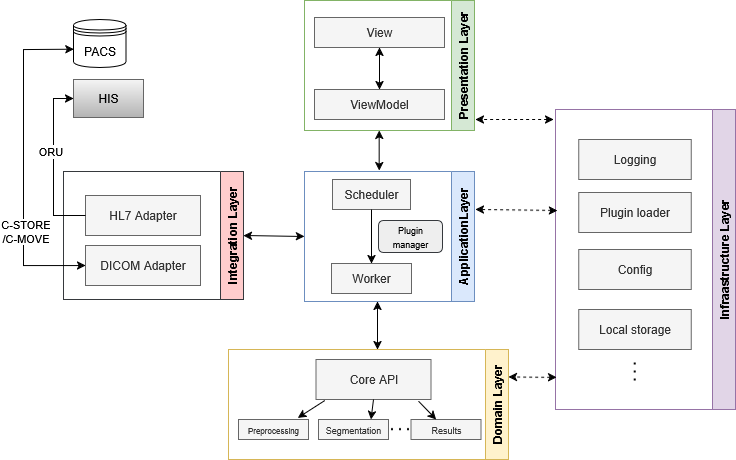

The diagram above was exported from draw.io. Its source (the exported page's mxGraphModel, read from the mxfile embedded in the PNG):
<mxGraphModel dx="983" dy="601" grid="1" gridSize="10" guides="1" tooltips="1" connect="1" arrows="1" fold="1" page="1" pageScale="1" pageWidth="850" pageHeight="1100" math="0" shadow="0">
  <root>
    <mxCell id="0" />
    <mxCell id="1" parent="0" />
    <mxCell id="q-AmzgmCeMlgFkVJrfTR-6" value="ApplicationLayer" style="swimlane;horizontal=0;whiteSpace=wrap;html=1;direction=west;fillColor=#dae8fc;strokeColor=#6c8ebf;" parent="1" vertex="1">
      <mxGeometry x="389" y="282" width="170" height="130" as="geometry" />
    </mxCell>
    <mxCell id="q-AmzgmCeMlgFkVJrfTR-8" value="Scheduler" style="rounded=0;whiteSpace=wrap;html=1;fillColor=#f5f5f5;strokeColor=#666666;fontColor=#333333;" parent="q-AmzgmCeMlgFkVJrfTR-6" vertex="1">
      <mxGeometry x="28" y="8" width="78" height="30" as="geometry" />
    </mxCell>
    <mxCell id="q-AmzgmCeMlgFkVJrfTR-9" value="Worker" style="rounded=0;whiteSpace=wrap;html=1;fillColor=#f5f5f5;strokeColor=#666666;fontColor=#333333;" parent="q-AmzgmCeMlgFkVJrfTR-6" vertex="1">
      <mxGeometry x="27" y="92" width="80" height="30" as="geometry" />
    </mxCell>
    <mxCell id="q-AmzgmCeMlgFkVJrfTR-45" value="" style="endArrow=classic;html=1;rounded=0;exitX=0.5;exitY=1;exitDx=0;exitDy=0;entryX=0.5;entryY=0;entryDx=0;entryDy=0;" parent="q-AmzgmCeMlgFkVJrfTR-6" source="q-AmzgmCeMlgFkVJrfTR-8" target="q-AmzgmCeMlgFkVJrfTR-9" edge="1">
      <mxGeometry width="50" height="50" relative="1" as="geometry">
        <mxPoint x="69" y="68" as="sourcePoint" />
        <mxPoint x="109" y="78" as="targetPoint" />
      </mxGeometry>
    </mxCell>
    <mxCell id="q-AmzgmCeMlgFkVJrfTR-31" value="&lt;font style=&quot;font-size: 9px;&quot;&gt;Plugin manager&lt;/font&gt;" style="rounded=1;whiteSpace=wrap;html=1;fillColor=#eeeeee;strokeColor=#36393d;" parent="q-AmzgmCeMlgFkVJrfTR-6" vertex="1">
      <mxGeometry x="74" y="49" width="64" height="32" as="geometry" />
    </mxCell>
    <mxCell id="q-AmzgmCeMlgFkVJrfTR-7" value="Presentation Layer" style="swimlane;horizontal=0;whiteSpace=wrap;html=1;direction=west;fillColor=#d5e8d4;strokeColor=#82b366;" parent="1" vertex="1">
      <mxGeometry x="389" y="111" width="170" height="130" as="geometry" />
    </mxCell>
    <mxCell id="q-AmzgmCeMlgFkVJrfTR-2" value="View" style="rounded=0;whiteSpace=wrap;html=1;fillColor=#f5f5f5;fontColor=#333333;strokeColor=#666666;" parent="q-AmzgmCeMlgFkVJrfTR-7" vertex="1">
      <mxGeometry x="10" y="17" width="130" height="30" as="geometry" />
    </mxCell>
    <mxCell id="q-AmzgmCeMlgFkVJrfTR-3" value="ViewModel" style="rounded=0;whiteSpace=wrap;html=1;fillColor=#f5f5f5;strokeColor=#666666;fontColor=#333333;" parent="q-AmzgmCeMlgFkVJrfTR-7" vertex="1">
      <mxGeometry x="10" y="89" width="130" height="30" as="geometry" />
    </mxCell>
    <mxCell id="q-AmzgmCeMlgFkVJrfTR-43" value="" style="endArrow=classic;startArrow=classic;html=1;rounded=0;entryX=0.5;entryY=1;entryDx=0;entryDy=0;" parent="q-AmzgmCeMlgFkVJrfTR-7" source="q-AmzgmCeMlgFkVJrfTR-3" target="q-AmzgmCeMlgFkVJrfTR-2" edge="1">
      <mxGeometry width="50" height="50" relative="1" as="geometry">
        <mxPoint x="40" y="209" as="sourcePoint" />
        <mxPoint x="90" y="159" as="targetPoint" />
      </mxGeometry>
    </mxCell>
    <mxCell id="q-AmzgmCeMlgFkVJrfTR-12" value="Domain Layer" style="swimlane;horizontal=0;whiteSpace=wrap;html=1;direction=west;fillColor=#fff2cc;strokeColor=#d6b656;" parent="1" vertex="1">
      <mxGeometry x="313" y="460" width="280" height="110" as="geometry" />
    </mxCell>
    <mxCell id="q-AmzgmCeMlgFkVJrfTR-13" value="Core API" style="rounded=0;whiteSpace=wrap;html=1;fillColor=#f5f5f5;strokeColor=#666666;fontColor=#333333;" parent="q-AmzgmCeMlgFkVJrfTR-12" vertex="1">
      <mxGeometry x="87.5" y="10" width="115" height="40" as="geometry" />
    </mxCell>
    <mxCell id="q-AmzgmCeMlgFkVJrfTR-18" value="&lt;font style=&quot;font-size: 8px;&quot;&gt;Preprocessing&lt;/font&gt;" style="rounded=0;whiteSpace=wrap;html=1;fillColor=#f5f5f5;strokeColor=#666666;fontColor=#333333;" parent="q-AmzgmCeMlgFkVJrfTR-12" vertex="1">
      <mxGeometry x="10" y="70" width="70" height="20" as="geometry" />
    </mxCell>
    <mxCell id="q-AmzgmCeMlgFkVJrfTR-20" value="&lt;font style=&quot;font-size: 9px;&quot;&gt;Segmentation&lt;/font&gt;" style="rounded=0;whiteSpace=wrap;html=1;fillColor=#f5f5f5;strokeColor=#666666;fontColor=#333333;" parent="q-AmzgmCeMlgFkVJrfTR-12" vertex="1">
      <mxGeometry x="90" y="70" width="70" height="20" as="geometry" />
    </mxCell>
    <mxCell id="q-AmzgmCeMlgFkVJrfTR-21" value="" style="endArrow=none;dashed=1;html=1;dashPattern=1 3;strokeWidth=2;rounded=0;" parent="q-AmzgmCeMlgFkVJrfTR-12" edge="1">
      <mxGeometry width="50" height="50" relative="1" as="geometry">
        <mxPoint x="162.5" y="79.65999999999997" as="sourcePoint" />
        <mxPoint x="182.5" y="79.65999999999997" as="targetPoint" />
      </mxGeometry>
    </mxCell>
    <mxCell id="q-AmzgmCeMlgFkVJrfTR-23" value="&lt;font style=&quot;font-size: 9px;&quot;&gt;Results&lt;/font&gt;" style="rounded=0;whiteSpace=wrap;html=1;fillColor=#f5f5f5;strokeColor=#666666;fontColor=#333333;" parent="q-AmzgmCeMlgFkVJrfTR-12" vertex="1">
      <mxGeometry x="182.5" y="70" width="70" height="20" as="geometry" />
    </mxCell>
    <mxCell id="q-AmzgmCeMlgFkVJrfTR-55" value="" style="endArrow=classic;html=1;rounded=0;exitX=0.5;exitY=1;exitDx=0;exitDy=0;entryX=0.75;entryY=0;entryDx=0;entryDy=0;" parent="q-AmzgmCeMlgFkVJrfTR-12" source="q-AmzgmCeMlgFkVJrfTR-13" target="q-AmzgmCeMlgFkVJrfTR-20" edge="1">
      <mxGeometry width="50" height="50" relative="1" as="geometry">
        <mxPoint x="132" y="-80" as="sourcePoint" />
        <mxPoint x="182" y="-130" as="targetPoint" />
      </mxGeometry>
    </mxCell>
    <mxCell id="q-AmzgmCeMlgFkVJrfTR-50" value="" style="endArrow=classic;html=1;rounded=0;exitX=0.892;exitY=1.044;exitDx=0;exitDy=0;exitPerimeter=0;" parent="q-AmzgmCeMlgFkVJrfTR-12" source="q-AmzgmCeMlgFkVJrfTR-13" target="q-AmzgmCeMlgFkVJrfTR-23" edge="1">
      <mxGeometry width="50" height="50" relative="1" as="geometry">
        <mxPoint x="222" y="-20" as="sourcePoint" />
        <mxPoint x="272" y="-70" as="targetPoint" />
      </mxGeometry>
    </mxCell>
    <mxCell id="q-AmzgmCeMlgFkVJrfTR-56" value="" style="endArrow=classic;html=1;rounded=0;exitX=0.076;exitY=1.027;exitDx=0;exitDy=0;exitPerimeter=0;entryX=0.848;entryY=-0.084;entryDx=0;entryDy=0;entryPerimeter=0;" parent="q-AmzgmCeMlgFkVJrfTR-12" source="q-AmzgmCeMlgFkVJrfTR-13" target="q-AmzgmCeMlgFkVJrfTR-18" edge="1">
      <mxGeometry width="50" height="50" relative="1" as="geometry">
        <mxPoint x="132" y="-80" as="sourcePoint" />
        <mxPoint x="182" y="-130" as="targetPoint" />
      </mxGeometry>
    </mxCell>
    <mxCell id="q-AmzgmCeMlgFkVJrfTR-24" value="Integration Layer" style="swimlane;horizontal=0;whiteSpace=wrap;html=1;direction=west;fillColor=#ffcccc;strokeColor=#36393d;" parent="1" vertex="1">
      <mxGeometry x="148" y="282" width="180" height="128" as="geometry" />
    </mxCell>
    <mxCell id="q-AmzgmCeMlgFkVJrfTR-25" value="HL7 Adapter" style="rounded=0;whiteSpace=wrap;html=1;fillColor=#f5f5f5;strokeColor=#666666;fontColor=#333333;" parent="q-AmzgmCeMlgFkVJrfTR-24" vertex="1">
      <mxGeometry x="22" y="24" width="115" height="40" as="geometry" />
    </mxCell>
    <mxCell id="q-AmzgmCeMlgFkVJrfTR-32" value="DICOM Adapter" style="rounded=0;whiteSpace=wrap;html=1;fillColor=#f5f5f5;strokeColor=#666666;fontColor=#333333;" parent="q-AmzgmCeMlgFkVJrfTR-24" vertex="1">
      <mxGeometry x="22" y="74" width="115" height="40" as="geometry" />
    </mxCell>
    <mxCell id="q-AmzgmCeMlgFkVJrfTR-33" value="Infraastructure Layer" style="swimlane;horizontal=0;whiteSpace=wrap;html=1;direction=west;fillColor=#e1d5e7;strokeColor=#9673a6;" parent="1" vertex="1">
      <mxGeometry x="640" y="220" width="180" height="300" as="geometry" />
    </mxCell>
    <mxCell id="q-AmzgmCeMlgFkVJrfTR-34" value="Logging" style="rounded=0;whiteSpace=wrap;html=1;fillColor=#f5f5f5;strokeColor=#666666;fontColor=#333333;" parent="q-AmzgmCeMlgFkVJrfTR-33" vertex="1">
      <mxGeometry x="23.25" y="30" width="112.5" height="40" as="geometry" />
    </mxCell>
    <mxCell id="q-AmzgmCeMlgFkVJrfTR-75" value="" style="endArrow=none;dashed=1;html=1;dashPattern=1 3;strokeWidth=2;rounded=0;" parent="q-AmzgmCeMlgFkVJrfTR-33" edge="1">
      <mxGeometry width="50" height="50" relative="1" as="geometry">
        <mxPoint x="79.21" y="253" as="sourcePoint" />
        <mxPoint x="79.21" y="271" as="targetPoint" />
      </mxGeometry>
    </mxCell>
    <mxCell id="q-AmzgmCeMlgFkVJrfTR-87" value="Plugin loader" style="rounded=0;whiteSpace=wrap;html=1;fillColor=#f5f5f5;strokeColor=#666666;fontColor=#333333;" parent="q-AmzgmCeMlgFkVJrfTR-33" vertex="1">
      <mxGeometry x="23.25" y="83" width="112.5" height="40" as="geometry" />
    </mxCell>
    <mxCell id="7GGlBE3z_p0fuzqhxtIB-1" value="Config" style="rounded=0;whiteSpace=wrap;html=1;fillColor=#f5f5f5;strokeColor=#666666;fontColor=#333333;" vertex="1" parent="q-AmzgmCeMlgFkVJrfTR-33">
      <mxGeometry x="23.25" y="140" width="112.5" height="40" as="geometry" />
    </mxCell>
    <mxCell id="7GGlBE3z_p0fuzqhxtIB-2" value="Local storage" style="rounded=0;whiteSpace=wrap;html=1;fillColor=#f5f5f5;strokeColor=#666666;fontColor=#333333;" vertex="1" parent="q-AmzgmCeMlgFkVJrfTR-33">
      <mxGeometry x="23.25" y="200" width="112.5" height="40" as="geometry" />
    </mxCell>
    <mxCell id="q-AmzgmCeMlgFkVJrfTR-44" value="" style="endArrow=classic;startArrow=classic;html=1;rounded=0;" parent="1" edge="1">
      <mxGeometry width="50" height="50" relative="1" as="geometry">
        <mxPoint x="463.67" y="281" as="sourcePoint" />
        <mxPoint x="463.67" y="241" as="targetPoint" />
      </mxGeometry>
    </mxCell>
    <mxCell id="q-AmzgmCeMlgFkVJrfTR-48" value="" style="endArrow=classic;startArrow=classic;html=1;rounded=0;exitX=0.5;exitY=0;exitDx=0;exitDy=0;" parent="1" edge="1">
      <mxGeometry width="50" height="50" relative="1" as="geometry">
        <mxPoint x="461.9999999999998" y="412" as="sourcePoint" />
        <mxPoint x="462" y="460" as="targetPoint" />
      </mxGeometry>
    </mxCell>
    <mxCell id="q-AmzgmCeMlgFkVJrfTR-58" value="" style="endArrow=classic;startArrow=classic;html=1;rounded=0;dashed=1;" parent="1" edge="1">
      <mxGeometry width="50" height="50" relative="1" as="geometry">
        <mxPoint x="638" y="230" as="sourcePoint" />
        <mxPoint x="560" y="230" as="targetPoint" />
      </mxGeometry>
    </mxCell>
    <mxCell id="q-AmzgmCeMlgFkVJrfTR-59" value="" style="endArrow=classic;startArrow=classic;html=1;rounded=0;dashed=1;" parent="1" edge="1">
      <mxGeometry width="50" height="50" relative="1" as="geometry">
        <mxPoint x="642" y="321" as="sourcePoint" />
        <mxPoint x="560" y="320" as="targetPoint" />
      </mxGeometry>
    </mxCell>
    <mxCell id="q-AmzgmCeMlgFkVJrfTR-60" value="" style="endArrow=classic;startArrow=classic;html=1;rounded=0;dashed=1;exitX=0.994;exitY=0.107;exitDx=0;exitDy=0;exitPerimeter=0;entryX=0;entryY=0.75;entryDx=0;entryDy=0;" parent="1" source="q-AmzgmCeMlgFkVJrfTR-33" target="q-AmzgmCeMlgFkVJrfTR-12" edge="1">
      <mxGeometry width="50" height="50" relative="1" as="geometry">
        <mxPoint x="719" y="630" as="sourcePoint" />
        <mxPoint x="630" y="630" as="targetPoint" />
      </mxGeometry>
    </mxCell>
    <mxCell id="q-AmzgmCeMlgFkVJrfTR-70" value="" style="endArrow=classic;startArrow=classic;html=1;rounded=0;entryX=0.006;entryY=0.618;entryDx=0;entryDy=0;exitX=0;exitY=0.5;exitDx=0;exitDy=0;entryPerimeter=0;" parent="1" source="q-AmzgmCeMlgFkVJrfTR-32" target="q-AmzgmCeMlgFkVJrfTR-77" edge="1">
      <mxGeometry width="50" height="50" relative="1" as="geometry">
        <mxPoint x="488" y="328" as="sourcePoint" />
        <mxPoint x="138" y="160" as="targetPoint" />
        <Array as="points">
          <mxPoint x="108" y="376" />
          <mxPoint x="108" y="160" />
        </Array>
      </mxGeometry>
    </mxCell>
    <mxCell id="q-AmzgmCeMlgFkVJrfTR-71" value="&lt;div&gt;C-STORE&lt;/div&gt;&lt;div&gt;/C-MOVE&lt;/div&gt;" style="edgeLabel;html=1;align=center;verticalAlign=middle;resizable=0;points=[];" parent="q-AmzgmCeMlgFkVJrfTR-70" vertex="1" connectable="0">
      <mxGeometry x="-0.3277" y="-1" relative="1" as="geometry">
        <mxPoint y="13" as="offset" />
      </mxGeometry>
    </mxCell>
    <mxCell id="q-AmzgmCeMlgFkVJrfTR-41" value="HIS" style="rounded=0;whiteSpace=wrap;html=1;fillColor=#f5f5f5;strokeColor=#666666;gradientColor=#b3b3b3;" parent="1" vertex="1">
      <mxGeometry x="158" y="190" width="70" height="38" as="geometry" />
    </mxCell>
    <mxCell id="q-AmzgmCeMlgFkVJrfTR-77" value="PACS" style="shape=datastore;whiteSpace=wrap;html=1;" parent="1" vertex="1">
      <mxGeometry x="158" y="130" width="52.5" height="48" as="geometry" />
    </mxCell>
    <mxCell id="q-AmzgmCeMlgFkVJrfTR-81" style="edgeStyle=orthogonalEdgeStyle;rounded=0;orthogonalLoop=1;jettySize=auto;html=1;exitX=0;exitY=0.5;exitDx=0;exitDy=0;entryX=0;entryY=0.5;entryDx=0;entryDy=0;" parent="1" source="q-AmzgmCeMlgFkVJrfTR-25" target="q-AmzgmCeMlgFkVJrfTR-41" edge="1">
      <mxGeometry relative="1" as="geometry">
        <Array as="points">
          <mxPoint x="138" y="326" />
          <mxPoint x="138" y="209" />
        </Array>
      </mxGeometry>
    </mxCell>
    <mxCell id="q-AmzgmCeMlgFkVJrfTR-82" value="ORU" style="edgeLabel;html=1;align=center;verticalAlign=middle;resizable=0;points=[];" parent="q-AmzgmCeMlgFkVJrfTR-81" vertex="1" connectable="0">
      <mxGeometry x="0.147" y="4" relative="1" as="geometry">
        <mxPoint as="offset" />
      </mxGeometry>
    </mxCell>
    <mxCell id="q-AmzgmCeMlgFkVJrfTR-85" value="" style="endArrow=classic;startArrow=classic;html=1;rounded=0;entryX=1;entryY=0.5;entryDx=0;entryDy=0;exitX=0;exitY=0.5;exitDx=0;exitDy=0;" parent="1" source="q-AmzgmCeMlgFkVJrfTR-24" target="q-AmzgmCeMlgFkVJrfTR-6" edge="1">
      <mxGeometry width="50" height="50" relative="1" as="geometry">
        <mxPoint x="160" y="540" as="sourcePoint" />
        <mxPoint x="210" y="490" as="targetPoint" />
      </mxGeometry>
    </mxCell>
  </root>
</mxGraphModel>